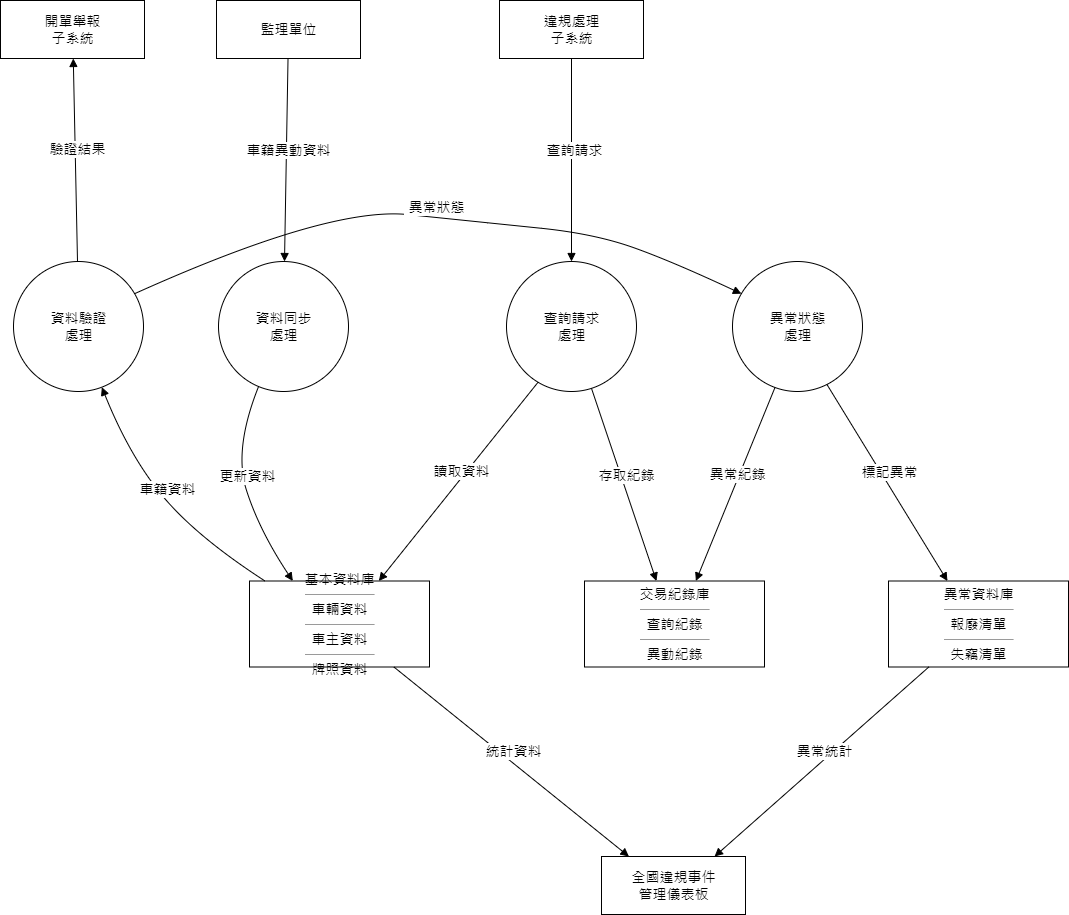

The diagram above was exported from draw.io. Its source (the exported page's mxGraphModel, read from the mxfile embedded in the PNG):
<mxGraphModel dx="1276" dy="606" grid="0" gridSize="10" guides="1" tooltips="1" connect="1" arrows="1" fold="1" page="1" pageScale="1" pageWidth="827" pageHeight="1169" math="0" shadow="0">
  <root>
    <mxCell id="0" />
    <mxCell id="1" parent="0" />
    <mxCell id="node1" value="&lt;font style='font-size: 14.0px;' face='Microsoft JhengHei' color='#000000'&gt;監理單位&lt;/font&gt;" style="verticalAlign=middle;html=1;rounded=0;labelBackgroundColor=none;strokeColor=black;fillColor=none;strokeWidth=1;dashed=0;" parent="1" vertex="1">
      <mxGeometry x="220" y="49" width="144" height="58" as="geometry" />
    </mxCell>
    <mxCell id="node4" value="&lt;font style='font-size: 14.0px;' face='Microsoft JhengHei' color='#000000'&gt;資料同步&lt;br/&gt;處理&lt;/font&gt;" style="ellipse;aspect=fixed;verticalAlign=middle;html=1;rounded=0;labelBackgroundColor=none;strokeColor=black;fillColor=none;strokeWidth=1;dashed=0;" parent="1" vertex="1">
      <mxGeometry x="222" y="310" width="130" height="130" as="geometry" />
    </mxCell>
    <mxCell id="node2" value="&lt;font style='font-size: 14.0px;' face='Microsoft JhengHei' color='#000000'&gt;違規處理&lt;br/&gt;子系統&lt;/font&gt;" style="verticalAlign=middle;html=1;rounded=0;labelBackgroundColor=none;strokeColor=black;fillColor=none;strokeWidth=1;dashed=0;" parent="1" vertex="1">
      <mxGeometry x="503" y="49" width="144" height="58" as="geometry" />
    </mxCell>
    <mxCell id="node5" value="&lt;font style='font-size: 14.0px;' face='Microsoft JhengHei' color='#000000'&gt;查詢請求&lt;br/&gt;處理&lt;/font&gt;" style="ellipse;aspect=fixed;verticalAlign=middle;html=1;rounded=0;labelBackgroundColor=none;strokeColor=black;fillColor=none;strokeWidth=1;dashed=0;" parent="1" vertex="1">
      <mxGeometry x="510" y="310" width="130" height="130" as="geometry" />
    </mxCell>
    <mxCell id="node3" value="&lt;font style='font-size: 14.0px;' face='Microsoft JhengHei' color='#000000'&gt;開單舉報&lt;br/&gt;子系統&lt;/font&gt;" style="verticalAlign=middle;html=1;rounded=0;labelBackgroundColor=none;strokeColor=black;fillColor=none;strokeWidth=1;dashed=0;" parent="1" vertex="1">
      <mxGeometry x="4" y="49" width="144" height="58" as="geometry" />
    </mxCell>
    <mxCell id="node8" value="&lt;font style='font-size: 14.0px;' face='Microsoft JhengHei' color='#000000'&gt;基本資料庫&lt;/font&gt;&lt;hr size='1'/&gt;&lt;div&gt;&lt;font style='font-size: 14.0px;' face='Microsoft JhengHei' color='#000000'&gt;車輛資料&lt;/font&gt;&lt;/div&gt;&lt;hr size='1'/&gt;&lt;div&gt;&lt;font style='font-size: 14.0px;' face='Microsoft JhengHei' color='#000000'&gt;車主資料&lt;/font&gt;&lt;/div&gt;&lt;hr size='1'/&gt;&lt;div&gt;&lt;font style='font-size: 14.0px;' face='Microsoft JhengHei' color='#000000'&gt;牌照資料&lt;/font&gt;&lt;/div&gt;" style="verticalAlign=middle;html=1;rounded=0;labelBackgroundColor=none;strokeColor=black;fillColor=none;strokeWidth=1;dashed=0;" parent="1" vertex="1">
      <mxGeometry x="253" y="629.5" width="180" height="86" as="geometry" />
    </mxCell>
    <mxCell id="node9" value="&lt;font style='font-size: 14.0px;' face='Microsoft JhengHei' color='#000000'&gt;交易紀錄庫&lt;/font&gt;&lt;hr size='1'/&gt;&lt;div&gt;&lt;font style='font-size: 14.0px;' face='Microsoft JhengHei' color='#000000'&gt;查詢紀錄&lt;/font&gt;&lt;/div&gt;&lt;hr size='1'/&gt;&lt;div&gt;&lt;font style='font-size: 14.0px;' face='Microsoft JhengHei' color='#000000'&gt;異動紀錄&lt;/font&gt;&lt;/div&gt;" style="verticalAlign=middle;html=1;rounded=0;labelBackgroundColor=none;strokeColor=black;fillColor=none;strokeWidth=1;dashed=0;" parent="1" vertex="1">
      <mxGeometry x="588" y="629.5" width="180" height="86" as="geometry" />
    </mxCell>
    <mxCell id="node6" value="&lt;font style='font-size: 14.0px;' face='Microsoft JhengHei' color='#000000'&gt;資料驗證&lt;br/&gt;處理&lt;/font&gt;" style="ellipse;aspect=fixed;verticalAlign=middle;html=1;rounded=0;labelBackgroundColor=none;strokeColor=black;fillColor=none;strokeWidth=1;dashed=0;" parent="1" vertex="1">
      <mxGeometry x="17" y="310" width="130" height="130" as="geometry" />
    </mxCell>
    <mxCell id="node7" value="&lt;font style='font-size: 14.0px;' face='Microsoft JhengHei' color='#000000'&gt;異常狀態&lt;br/&gt;處理&lt;/font&gt;" style="ellipse;aspect=fixed;verticalAlign=middle;html=1;rounded=0;labelBackgroundColor=none;strokeColor=black;fillColor=none;strokeWidth=1;dashed=0;" parent="1" vertex="1">
      <mxGeometry x="736" y="310" width="130" height="130" as="geometry" />
    </mxCell>
    <mxCell id="node10" value="&lt;font style='font-size: 14.0px;' face='Microsoft JhengHei' color='#000000'&gt;異常資料庫&lt;/font&gt;&lt;hr size='1'/&gt;&lt;div&gt;&lt;font style='font-size: 14.0px;' face='Microsoft JhengHei' color='#000000'&gt;報廢清單&lt;/font&gt;&lt;/div&gt;&lt;hr size='1'/&gt;&lt;div&gt;&lt;font style='font-size: 14.0px;' face='Microsoft JhengHei' color='#000000'&gt;失竊清單&lt;/font&gt;&lt;/div&gt;" style="verticalAlign=middle;html=1;rounded=0;labelBackgroundColor=none;strokeColor=black;fillColor=none;strokeWidth=1;dashed=0;" parent="1" vertex="1">
      <mxGeometry x="892" y="629.5" width="180" height="86" as="geometry" />
    </mxCell>
    <mxCell id="node11" value="&lt;font style='font-size: 14.0px;' face='Microsoft JhengHei' color='#000000'&gt;全國違規事件&lt;br/&gt;管理儀表板&lt;/font&gt;" style="verticalAlign=middle;html=1;rounded=0;labelBackgroundColor=none;strokeColor=black;fillColor=none;strokeWidth=1;dashed=0;" parent="1" vertex="1">
      <mxGeometry x="605" y="905" width="144" height="58" as="geometry" />
    </mxCell>
    <mxCell id="edge1" style="html=1;endArrow=block;dashed=0;endFill=1;startArrow=none;startFill=0;fillColor=black;strokeColor=black;strokeWidth=1;rounded=0;exitX=0.4967;exitY=1.0000;entryX=0.5097;entryY=0.0000;" parent="1" source="node1" target="node4" edge="1">
      <mxGeometry relative="1" as="geometry">
        <mxPoint x="291.53" y="107.01999999999998" as="sourcePoint" />
        <mxPoint x="288.26" y="299.6" as="targetPoint" />
      </mxGeometry>
    </mxCell>
    <mxCell id="label_edge1" value="&lt;font style='font-size: 14.0px;' face='Microsoft JhengHei' color='#000000'&gt;  車籍異動資料&lt;/font&gt;" style="edgeLabel;html=1;align=center;verticalAlign=bottom;resizable=0;points=[];" parent="edge1" vertex="1" connectable="0">
      <mxGeometry relative="1" as="geometry" />
    </mxCell>
    <mxCell id="edge2" style="html=1;endArrow=block;dashed=0;endFill=1;startArrow=none;startFill=0;fillColor=black;strokeColor=black;strokeWidth=1;rounded=0;exitX=0.5000;exitY=1.0000;entryX=0.5000;entryY=0.0000;" parent="1" source="node2" target="node5" edge="1">
      <mxGeometry relative="1" as="geometry">
        <mxPoint x="575" y="107.01999999999998" as="sourcePoint" />
        <mxPoint x="575" y="299.6" as="targetPoint" />
      </mxGeometry>
    </mxCell>
    <mxCell id="label_edge2" value="&lt;font style='font-size: 14.0px;' face='Microsoft JhengHei' color='#000000'&gt;  查詢請求&lt;/font&gt;" style="edgeLabel;html=1;align=center;verticalAlign=bottom;resizable=0;points=[];" parent="edge2" vertex="1" connectable="0">
      <mxGeometry relative="1" as="geometry" />
    </mxCell>
    <mxCell id="edge3" style="html=1;endArrow=block;dashed=0;endFill=1;startArrow=none;startFill=0;fillColor=black;strokeColor=black;strokeWidth=1;curved=1;exitX=0.2890;exitY=1.0000;entryX=0.2408;entryY=0.0000;" parent="1" source="node4" target="node8" edge="1">
      <mxGeometry relative="1" as="geometry">
        <mxPoint x="259.57" y="434.33000000000004" as="sourcePoint" />
        <mxPoint x="296.35" y="621.38" as="targetPoint" />
        <Array as="points">
          <mxPoint x="236.9332735068302" y="497.8907647821318" />
          <mxPoint x="262.8449997535052" y="579.12803610372" />
        </Array>
      </mxGeometry>
    </mxCell>
    <mxCell id="label_edge3" value="&lt;font style='font-size: 14.0px;' face='Microsoft JhengHei' color='#000000'&gt;  更新資料&lt;/font&gt;" style="edgeLabel;html=1;align=center;verticalAlign=bottom;resizable=0;points=[];" parent="edge3" vertex="1" connectable="0">
      <mxGeometry relative="1" as="geometry" />
    </mxCell>
    <mxCell id="edge4" style="html=1;endArrow=block;dashed=0;endFill=1;startArrow=none;startFill=0;fillColor=black;strokeColor=black;strokeWidth=1;rounded=0;exitX=0.1932;exitY=1.0000;entryX=0.7186;entryY=0.0000;" parent="1" source="node5" target="node8" edge="1">
      <mxGeometry relative="1" as="geometry">
        <mxPoint x="535.12" y="426.79999999999995" as="sourcePoint" />
        <mxPoint x="382.34" y="621.39" as="targetPoint" />
      </mxGeometry>
    </mxCell>
    <mxCell id="label_edge4" value="&lt;font style='font-size: 14.0px;' face='Microsoft JhengHei' color='#000000'&gt;  讀取資料&lt;/font&gt;" style="edgeLabel;html=1;align=center;verticalAlign=bottom;resizable=0;points=[];" parent="edge4" vertex="1" connectable="0">
      <mxGeometry relative="1" as="geometry" />
    </mxCell>
    <mxCell id="edge5" style="html=1;endArrow=block;dashed=0;endFill=1;startArrow=none;startFill=0;fillColor=black;strokeColor=black;strokeWidth=1;rounded=0;exitX=0.6622;exitY=1.0000;entryX=0.3996;entryY=0.0000;" parent="1" source="node5" target="node9" edge="1">
      <mxGeometry relative="1" as="geometry">
        <mxPoint x="596.09" y="436.51" as="sourcePoint" />
        <mxPoint x="659.93" y="619.6600000000001" as="targetPoint" />
      </mxGeometry>
    </mxCell>
    <mxCell id="label_edge5" value="&lt;font style='font-size: 14.0px;' face='Microsoft JhengHei' color='#000000'&gt;  存取紀錄&lt;/font&gt;" style="edgeLabel;html=1;align=center;verticalAlign=bottom;resizable=0;points=[];" parent="edge5" vertex="1" connectable="0">
      <mxGeometry relative="1" as="geometry" />
    </mxCell>
    <mxCell id="edge6" style="html=1;endArrow=block;dashed=0;endFill=1;startArrow=none;startFill=0;fillColor=black;strokeColor=black;strokeWidth=1;rounded=0;exitX=0.4899;exitY=0.0000;entryX=0.5054;entryY=1.0000;" parent="1" source="node6" target="node3" edge="1">
      <mxGeometry relative="1" as="geometry">
        <mxPoint x="80.69" y="309.83000000000004" as="sourcePoint" />
        <mxPoint x="76.78" y="117.13999999999999" as="targetPoint" />
      </mxGeometry>
    </mxCell>
    <mxCell id="label_edge6" value="&lt;font style='font-size: 14.0px;' face='Microsoft JhengHei' color='#000000'&gt;  驗證結果&lt;/font&gt;" style="edgeLabel;html=1;align=center;verticalAlign=bottom;resizable=0;points=[];" parent="edge6" vertex="1" connectable="0">
      <mxGeometry relative="1" as="geometry" />
    </mxCell>
    <mxCell id="edge7" style="html=1;endArrow=block;dashed=0;endFill=1;startArrow=none;startFill=0;fillColor=black;strokeColor=black;strokeWidth=1;curved=1;exitX=1.0000;exitY=0.2036;entryX=0.0000;entryY=0.2064;" parent="1" source="node6" target="node7" edge="1">
      <mxGeometry relative="1" as="geometry">
        <mxPoint x="134.66" y="336.47" as="sourcePoint" />
        <mxPoint x="735.85" y="336.83000000000004" as="targetPoint" />
        <Array as="points">
          <mxPoint x="332.08722448304394" y="254.90056118520317" />
          <mxPoint x="490.9465681300861" y="271.2516783797455" />
          <mxPoint x="598.1368280696441" y="282.2555397599118" />
          <mxPoint x="676" y="310" />
        </Array>
      </mxGeometry>
    </mxCell>
    <mxCell id="label_edge7" value="&lt;font style='font-size: 14.0px;' face='Microsoft JhengHei' color='#000000'&gt;  異常狀態&lt;/font&gt;" style="edgeLabel;html=1;align=center;verticalAlign=bottom;resizable=0;points=[];" parent="edge7" vertex="1" connectable="0">
      <mxGeometry relative="1" as="geometry" />
    </mxCell>
    <mxCell id="edge8" style="html=1;endArrow=block;dashed=0;endFill=1;startArrow=none;startFill=0;fillColor=black;strokeColor=black;strokeWidth=1;rounded=0;exitX=0.3097;exitY=1.0000;entryX=0.6189;entryY=0.0000;" parent="1" source="node7" target="node9" edge="1">
      <mxGeometry relative="1" as="geometry">
        <mxPoint x="776.26" y="435.44000000000005" as="sourcePoint" />
        <mxPoint x="699.41" y="620.05" as="targetPoint" />
      </mxGeometry>
    </mxCell>
    <mxCell id="label_edge8" value="&lt;font style='font-size: 14.0px;' face='Microsoft JhengHei' color='#000000'&gt;  異常紀錄&lt;/font&gt;" style="edgeLabel;html=1;align=center;verticalAlign=bottom;resizable=0;points=[];" parent="edge8" vertex="1" connectable="0">
      <mxGeometry relative="1" as="geometry" />
    </mxCell>
    <mxCell id="edge9" style="html=1;endArrow=block;dashed=0;endFill=1;startArrow=none;startFill=0;fillColor=black;strokeColor=black;strokeWidth=1;rounded=0;exitX=0.7586;exitY=1.0000;entryX=0.3274;entryY=0.0000;" parent="1" source="node7" target="node10" edge="1">
      <mxGeometry relative="1" as="geometry">
        <mxPoint x="834.62" y="430.89" as="sourcePoint" />
        <mxPoint x="950.93" y="620.78" as="targetPoint" />
      </mxGeometry>
    </mxCell>
    <mxCell id="label_edge9" value="&lt;font style='font-size: 14.0px;' face='Microsoft JhengHei' color='#000000'&gt;  標記異常&lt;/font&gt;" style="edgeLabel;html=1;align=center;verticalAlign=bottom;resizable=0;points=[];" parent="edge9" vertex="1" connectable="0">
      <mxGeometry relative="1" as="geometry" />
    </mxCell>
    <mxCell id="edge11" style="html=1;endArrow=block;dashed=0;endFill=1;startArrow=none;startFill=0;fillColor=black;strokeColor=black;strokeWidth=1;curved=1;exitX=0.0861;exitY=0.0000;entryX=0.6972;entryY=1.0000;" parent="1" source="node8" target="node6" edge="1">
      <mxGeometry relative="1" as="geometry">
        <mxPoint x="268.5" y="629.31" as="sourcePoint" />
        <mxPoint x="107.64" y="446.20000000000005" as="targetPoint" />
        <Array as="points">
          <mxPoint x="201.06037217988865" y="585.8609060684269" />
          <mxPoint x="133.64826197987088" y="506.0856904049334" />
        </Array>
      </mxGeometry>
    </mxCell>
    <mxCell id="label_edge11" value="&lt;font style='font-size: 14.0px;' face='Microsoft JhengHei' color='#000000'&gt;  車籍資料&lt;/font&gt;" style="edgeLabel;html=1;align=center;verticalAlign=bottom;resizable=0;points=[];" parent="edge11" vertex="1" connectable="0">
      <mxGeometry relative="1" as="geometry" />
    </mxCell>
    <mxCell id="edge10" style="html=1;endArrow=block;dashed=0;endFill=1;startArrow=none;startFill=0;fillColor=black;strokeColor=black;strokeWidth=1;rounded=0;exitX=0.8023;exitY=1.0000;entryX=0.1904;entryY=0.0000;" parent="1" source="node8" target="node11" edge="1">
      <mxGeometry relative="1" as="geometry">
        <mxPoint x="397.41" y="715.77" as="sourcePoint" />
        <mxPoint x="632.42" y="898.37" as="targetPoint" />
      </mxGeometry>
    </mxCell>
    <mxCell id="label_edge10" value="&lt;font style='font-size: 14.0px;' face='Microsoft JhengHei' color='#000000'&gt;  統計資料&lt;/font&gt;" style="edgeLabel;html=1;align=center;verticalAlign=bottom;resizable=0;points=[];" parent="edge10" vertex="1" connectable="0">
      <mxGeometry relative="1" as="geometry" />
    </mxCell>
    <mxCell id="edge12" style="html=1;endArrow=block;dashed=0;endFill=1;startArrow=none;startFill=0;fillColor=black;strokeColor=black;strokeWidth=1;rounded=0;exitX=0.2240;exitY=1.0000;entryX=0.7851;entryY=0.0000;" parent="1" source="node10" target="node11" edge="1">
      <mxGeometry relative="1" as="geometry">
        <mxPoint x="932.32" y="715.77" as="sourcePoint" />
        <mxPoint x="718.05" y="898.08" as="targetPoint" />
      </mxGeometry>
    </mxCell>
    <mxCell id="label_edge12" value="&lt;font style='font-size: 14.0px;' face='Microsoft JhengHei' color='#000000'&gt;  異常統計&lt;/font&gt;" style="edgeLabel;html=1;align=center;verticalAlign=bottom;resizable=0;points=[];" parent="edge12" vertex="1" connectable="0">
      <mxGeometry relative="1" as="geometry" />
    </mxCell>
  </root>
</mxGraphModel>